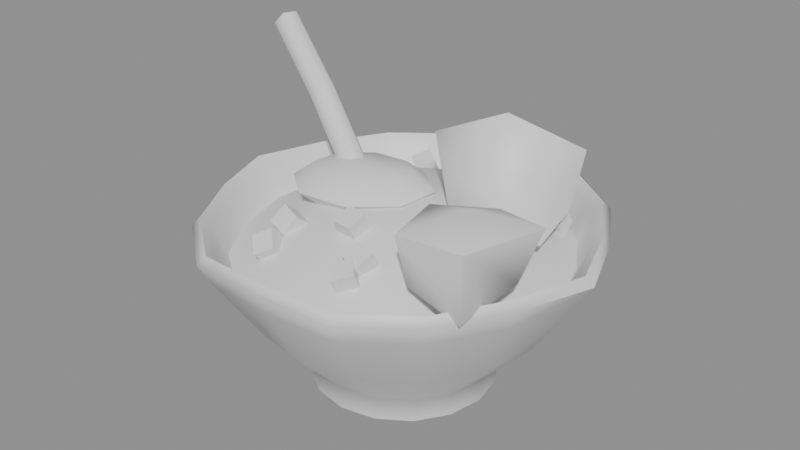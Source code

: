 # Source: SM_sugar.blend  (saved by Blender 5.2.44; exported with 4.5.12 LTS)
import bpy
from mathutils import Matrix  # noqa: F401  (used for matrix-valued properties, if any)

bpy.ops.wm.read_factory_settings(use_empty=True)
scene = bpy.context.scene
scene.name = 'Scene'

# ---- collections
col_sm_sugar = bpy.data.collections.new('SM_sugar'); scene.collection.children.link(col_sm_sugar)

# ---- materials (node trees are filled in below, after node groups)
mat_m_celadon = bpy.data.materials.new('M_Celadon')
mat_m_sugarwhite = bpy.data.materials.new('M_SugarWhite')
mat_m_rocksugar = bpy.data.materials.new('M_RockSugar')
mat_m_lightwood = bpy.data.materials.new('M_LightWood')

# ---- material node trees
mat_m_celadon.use_nodes = True; mat_m_celadon.node_tree.nodes.clear()
_N = mat_m_celadon.node_tree.nodes; _L = mat_m_celadon.node_tree.links
n0 = _N.new('ShaderNodeBsdfPrincipled'); n0.name = 'Principled BSDF'; n0.location = (-200, 100)
n0.inputs[10].default_value = 0.005
n1 = _N.new('ShaderNodeOutputMaterial'); n1.name = 'Material Output'; n1.location = (200, 100)
_L.new(n0.outputs[0], n1.inputs[0])
n1.is_active_output = True
mat_m_sugarwhite.use_nodes = True; mat_m_sugarwhite.node_tree.nodes.clear()
_N = mat_m_sugarwhite.node_tree.nodes; _L = mat_m_sugarwhite.node_tree.links
n0 = _N.new('ShaderNodeBsdfPrincipled'); n0.name = 'Principled BSDF'; n0.location = (-200, 100)
n0.inputs[10].default_value = 0.005
n1 = _N.new('ShaderNodeOutputMaterial'); n1.name = 'Material Output'; n1.location = (200, 100)
_L.new(n0.outputs[0], n1.inputs[0])
n1.is_active_output = True
mat_m_rocksugar.use_nodes = True; mat_m_rocksugar.node_tree.nodes.clear()
_N = mat_m_rocksugar.node_tree.nodes; _L = mat_m_rocksugar.node_tree.links
n0 = _N.new('ShaderNodeBsdfPrincipled'); n0.name = 'Principled BSDF'; n0.location = (-200, 100)
n0.inputs[10].default_value = 0.005
n1 = _N.new('ShaderNodeOutputMaterial'); n1.name = 'Material Output'; n1.location = (200, 100)
_L.new(n0.outputs[0], n1.inputs[0])
n1.is_active_output = True
mat_m_lightwood.use_nodes = True; mat_m_lightwood.node_tree.nodes.clear()
_N = mat_m_lightwood.node_tree.nodes; _L = mat_m_lightwood.node_tree.links
n0 = _N.new('ShaderNodeBsdfPrincipled'); n0.name = 'Principled BSDF'; n0.location = (-200, 100)
n0.inputs[10].default_value = 0.005
n1 = _N.new('ShaderNodeOutputMaterial'); n1.name = 'Material Output'; n1.location = (200, 100)
_L.new(n0.outputs[0], n1.inputs[0])
n1.is_active_output = True

# ---- meshes
me_sm_sugar = bpy.data.meshes.new('SM_sugar')
me_sm_sugar.from_pydata([(0.03, 0.0, 0.0), (0.02772, 0.01148, 0.0), (0.02121, 0.02121, 0.0), (0.01148, 0.02772, 0.0), (1.837e-18, 0.03, 0.0), (-0.01148, 0.02772, 0.0), (-0.02121, 0.02121, 0.0), (-0.02772, 0.01148, 0.0), (-0.03, 3.674e-18, 0.0), (-0.02772, -0.01148, 0.0), (-0.02121, -0.02121, 0.0), (-0.01148, -0.02772, 0.0), (-5.511e-18, -0.03, 0.0), (0.01148, -0.02772, 0.0), (0.02121, -0.02121, 0.0), (0.02772, -0.01148, 0.0), (0.036, 0.0, 0.0), (0.03326, 0.01378, 0.0), (0.02546, 0.02546, 0.0), (0.01378, 0.03326, 0.0), (2.204e-18, 0.036, 0.0), (-0.01378, 0.03326, 0.0), (-0.02546, 0.02546, 0.0), (-0.03326, 0.01378, 0.0), (-0.036, 4.409e-18, 0.0), (-0.03326, -0.01378, 0.0), (-0.02546, -0.02546, 0.0), (-0.01378, -0.03326, 0.0), (-6.613e-18, -0.036, 0.0), (0.01378, -0.03326, 0.0), (0.02546, -0.02546, 0.0), (0.03326, -0.01378, 0.0), (0.037, 0.0, 0.01), (0.03418, 0.01416, 0.01), (0.02616, 0.02616, 0.01), (0.01416, 0.03418, 0.01), (2.266e-18, 0.037, 0.01), (-0.01416, 0.03418, 0.01), (-0.02616, 0.02616, 0.01), (-0.03418, 0.01416, 0.01), (-0.037, 4.531e-18, 0.01), (-0.03418, -0.01416, 0.01), (-0.02616, -0.02616, 0.01), (-0.01416, -0.03418, 0.01), (-6.797e-18, -0.037, 0.01), (0.01416, -0.03418, 0.01), (0.02616, -0.02616, 0.01), (0.03418, -0.01416, 0.01), (0.05611, 0.0, 0.03), (0.05167, 0.0214, 0.03), (0.0396, 0.0396, 0.03), (0.02146, 0.05181, 0.03), (3.422e-18, 0.05589, 0.03), (-0.02146, 0.05181, 0.03), (-0.0396, 0.0396, 0.03), (-0.05167, 0.0214, 0.03), (-0.05611, 6.871e-18, 0.03), (-0.05167, -0.0214, 0.03), (-0.0396, -0.0396, 0.03), (-0.02146, -0.05181, 0.03), (-1.027e-17, -0.05589, 0.03), (0.02146, -0.05181, 0.03), (0.0396, -0.0396, 0.03), (0.05167, -0.0214, 0.03), (0.07433, 0.0, 0.056), (0.065, 0.02692, 0.056), (0.05091, 0.05091, 0.056), (0.02818, 0.06804, 0.056), (4.266e-18, 0.06967, 0.056), (-0.02818, 0.06804, 0.056), (-0.05091, 0.05091, 0.056), (-0.065, 0.02692, 0.056), (-0.07433, 9.103e-18, 0.056), (-0.065, -0.02692, 0.056), (-0.05091, -0.05091, 0.056), (-0.02818, -0.06804, 0.056), (-1.28e-17, -0.06967, 0.056), (0.02818, -0.06804, 0.056), (0.05091, -0.05091, 0.056), (0.065, -0.02692, 0.056), (0.07904, 0.0, 0.064), (0.06823, 0.02826, 0.064), (0.05374, 0.05374, 0.064), (0.02991, 0.0722, 0.064), (4.468e-18, 0.07296, 0.064), (-0.02991, 0.0722, 0.064), (-0.05374, 0.05374, 0.064), (-0.06823, 0.02826, 0.064), (-0.07904, 9.68e-18, 0.064), (-0.06823, -0.02826, 0.064), (-0.05374, -0.05374, 0.064), (-0.02991, -0.0722, 0.064), (-1.34e-17, -0.07296, 0.064), (0.02991, -0.0722, 0.064), (0.05374, -0.05374, 0.064), (0.06823, -0.02826, 0.064), (0.0755, 0.0, 0.067), (0.06581, 0.02726, 0.067), (0.05162, 0.05162, 0.067), (0.02861, 0.06908, 0.067), (4.317e-18, 0.0705, 0.067), (-0.02861, 0.06908, 0.067), (-0.05162, 0.05162, 0.067), (-0.06581, 0.02726, 0.067), (-0.0755, 9.246e-18, 0.067), (-0.06581, -0.02726, 0.067), (-0.05162, -0.05162, 0.067), (-0.02861, -0.06908, 0.067), (-1.295e-17, -0.0705, 0.067), (0.02861, -0.06908, 0.067), (0.05162, -0.05162, 0.067), (0.06581, -0.02726, 0.067), (0.07084, 0.0, 0.063), (0.06255, 0.02591, 0.063), (0.04879, 0.04879, 0.063), (0.0269, 0.06495, 0.063), (4.112e-18, 0.06716, 0.063), (-0.0269, 0.06495, 0.063), (-0.04879, 0.04879, 0.063), (-0.06255, 0.02591, 0.063), (-0.07084, 8.675e-18, 0.063), (-0.06255, -0.02591, 0.063), (-0.04879, -0.04879, 0.063), (-0.0269, -0.06495, 0.063), (-1.234e-17, -0.06716, 0.063), (0.0269, -0.06495, 0.063), (0.04879, -0.04879, 0.063), (0.06255, -0.02591, 0.063), (0.0651, 0.0, 0.052), (0.05841, 0.02419, 0.052), (0.04525, 0.04525, 0.052), (0.02479, 0.05985, 0.052), (3.852e-18, 0.0629, 0.052), (-0.02479, 0.05985, 0.052), (-0.04525, 0.04525, 0.052), (-0.05841, 0.02419, 0.052), (-0.0651, 7.972e-18, 0.052), (-0.05841, -0.02419, 0.052), (-0.04525, -0.04525, 0.052), (-0.02479, -0.05985, 0.052), (-1.156e-17, -0.0629, 0.052), (0.02479, -0.05985, 0.052), (0.04525, -0.04525, 0.052), (0.05841, -0.02419, 0.052), (0.0, 0.0, 0.004), (0.03, 0.0, 0.0), (0.02772, 0.01148, 0.0), (0.02121, 0.02121, 0.0), (0.01148, 0.02772, 0.0), (1.837e-18, 0.03, 0.0), (-0.01148, 0.02772, 0.0), (-0.02121, 0.02121, 0.0), (-0.02772, 0.01148, 0.0), (-0.03, 3.674e-18, 0.0), (-0.02772, -0.01148, 0.0), (-0.02121, -0.02121, 0.0), (-0.01148, -0.02772, 0.0), (-5.511e-18, -0.03, 0.0), (0.01148, -0.02772, 0.0), (0.02121, -0.02121, 0.0), (0.02772, -0.01148, 0.0), (0.0651, 0.0, 0.052), (0.05841, 0.02419, 0.052), (0.04525, 0.04525, 0.052), (0.02479, 0.05985, 0.052), (3.852e-18, 0.0629, 0.052), (-0.02479, 0.05985, 0.052), (-0.04525, 0.04525, 0.052), (-0.05841, 0.02419, 0.052), (-0.0651, 7.972e-18, 0.052), (-0.05841, -0.02419, 0.052), (-0.04525, -0.04525, 0.052), (-0.02479, -0.05985, 0.052), (-1.156e-17, -0.0629, 0.052), (0.02479, -0.05985, 0.052), (0.04525, -0.04525, 0.052), (0.05841, -0.02419, 0.052), (0.045, 0.0, 0.064), (0.04157, 0.01722, 0.064), (0.03182, 0.03182, 0.064), (0.01722, 0.04157, 0.064), (2.755e-18, 0.045, 0.064), (-0.01722, 0.04157, 0.064), (-0.03182, 0.03182, 0.064), (-0.04157, 0.01722, 0.064), (-0.045, 5.511e-18, 0.064), (-0.04157, -0.01722, 0.064), (-0.03182, -0.03182, 0.064), (-0.01722, -0.04157, 0.064), (-8.266e-18, -0.045, 0.064), (0.01722, -0.04157, 0.064), (0.03182, -0.03182, 0.064), (0.04157, -0.01722, 0.064), (0.02, 0.0, 0.071), (0.01848, 0.007654, 0.071), (0.01414, 0.01414, 0.071), (0.007654, 0.01848, 0.071), (1.225e-18, 0.02, 0.071), (-0.007654, 0.01848, 0.071), (-0.01414, 0.01414, 0.071), (-0.01848, 0.007654, 0.071), (-0.02, 2.449e-18, 0.071), (-0.01848, -0.007654, 0.071), (-0.01414, -0.01414, 0.071), (-0.007654, -0.01848, 0.071), (-3.674e-18, -0.02, 0.071), (0.007654, -0.01848, 0.071), (0.01414, -0.01414, 0.071), (0.01848, -0.007654, 0.071), (0.0, 0.0, 0.073), (0.01244, -0.04901, 0.05766), (0.01244, -0.05254, 0.06484), (0.007116, -0.04365, 0.0603), (0.007116, -0.04718, 0.06747), (0.01841, -0.04423, 0.06001), (0.01841, -0.04776, 0.06719), (0.01309, -0.03887, 0.06264), (0.01309, -0.0424, 0.06982), (-0.04496, 0.007036, 0.05841), (-0.04496, 0.001512, 0.0642), (-0.04921, 0.01194, 0.06309), (-0.04921, 0.006416, 0.06888), (-0.03818, 0.01011, 0.06135), (-0.03818, 0.004585, 0.06713), (-0.04243, 0.01501, 0.06603), (-0.04243, 0.009489, 0.07181), (-0.004886, 0.04351, 0.05797), (-0.004886, 0.03934, 0.0648), (-0.012, 0.04664, 0.05988), (-0.012, 0.04247, 0.06671), (-0.00122, 0.04957, 0.06168), (-0.00122, 0.0454, 0.0685), (-0.00833, 0.0527, 0.06359), (-0.00833, 0.04853, 0.07042), (0.01444, 0.02953, 0.06315), (0.01444, 0.02598, 0.07032), (0.006962, 0.03207, 0.06441), (0.006962, 0.02853, 0.07158), (0.01728, 0.03623, 0.06647), (0.01728, 0.03268, 0.07364), (0.009804, 0.03878, 0.06773), (0.009804, 0.03523, 0.0749), (0.01608, -0.04111, 0.06071), (0.01608, -0.04495, 0.06773), (0.008448, -0.03901, 0.06186), (0.008448, -0.04285, 0.06888), (0.01848, -0.03442, 0.06438), (0.01848, -0.03826, 0.0714), (0.01085, -0.03231, 0.06553), (0.01085, -0.03616, 0.07255), (0.01062, 0.03704, 0.06045), (0.01062, 0.03098, 0.06567), (0.006499, 0.04152, 0.06564), (0.006499, 0.03546, 0.07086), (0.01748, 0.03973, 0.06357), (0.01748, 0.03367, 0.06879), (0.01336, 0.04421, 0.06876), (0.01336, 0.03815, 0.07398), (-0.0232, -0.03289, 0.05986), (-0.0232, -0.03908, 0.06492), (-0.03068, -0.03109, 0.06206), (-0.03068, -0.03729, 0.06712), (-0.02036, -0.02816, 0.06566), (-0.02036, -0.03435, 0.07072), (-0.02784, -0.02636, 0.06785), (-0.02784, -0.03256, 0.07291), (0.01382, 0.04398, 0.05726), (0.01382, 0.04156, 0.06488), (0.006892, 0.0478, 0.05847), (0.006892, 0.04537, 0.06609), (0.01782, 0.05059, 0.05936), (0.01782, 0.04817, 0.06698), (0.01089, 0.0544, 0.06057), (0.01089, 0.05198, 0.06819), (-0.02477, 0.0415, 0.05564), (-0.02477, 0.03778, 0.06272), (-0.03119, 0.04573, 0.05786), (-0.03119, 0.04201, 0.06494), (-0.01999, 0.04718, 0.05862), (-0.01999, 0.04346, 0.0657), (-0.02641, 0.05141, 0.06085), (-0.02641, 0.04769, 0.06793), (0.03547, 0.03849, 0.05365), (0.03547, 0.03428, 0.06046), (0.03483, 0.04527, 0.05785), (0.03483, 0.04106, 0.06465), (0.04344, 0.03903, 0.05399), (0.04344, 0.03483, 0.0608), (0.0428, 0.04582, 0.05819), (0.0428, 0.04161, 0.06499), (0.002956, -0.0293, 0.06583), (0.002956, -0.03276, 0.07304), (-0.005005, -0.02859, 0.06617), (-0.005005, -0.03205, 0.07339), (0.003749, -0.02212, 0.06927), (0.003749, -0.02558, 0.07649), (-0.004211, -0.02141, 0.06962), (-0.004211, -0.02487, 0.07683), (-0.02501, -0.04551, 0.05533), (-0.02501, -0.05125, 0.06091), (-0.02998, -0.04114, 0.05982), (-0.02998, -0.04687, 0.0654), (-0.01874, -0.04204, 0.0589), (-0.01874, -0.04778, 0.06448), (-0.02372, -0.03767, 0.06339), (-0.02372, -0.0434, 0.06897), (0.03, 0.019, 0.1061), (0.02149, 0.03914, 0.06871), (0.03, 0.019, 0.05799), (0.05161, 0.03625, 0.09249), (0.04837, 0.03366, 0.06939), (0.04564, 0.01103, 0.08857), (0.05324, 0.007155, 0.06726), (0.02414, 1.134e-05, 0.08971), (0.02329, -0.002727, 0.06889), (0.001489, 0.01538, 0.09298), (0.009971, 0.01645, 0.07088), (0.02384, 0.03357, 0.08817), (0.046, -0.026, 0.09167), (0.02651, -0.02059, 0.06555), (0.046, -0.026, 0.05767), (0.04595, -0.007008, 0.08458), (0.04594, -0.004583, 0.06633), (0.06898, -0.0155, 0.08834), (0.06195, -0.01871, 0.06743), (0.05692, -0.04194, 0.08544), (0.05996, -0.04638, 0.06393), (0.03387, -0.04603, 0.08657), (0.03609, -0.04237, 0.06736), (0.02771, -0.02092, 0.0858), (-0.01983, 0.005055, 0.074), (-0.02348, 0.003626, 0.07014), (-0.02565, -0.001429, 0.07014), (-0.02417, -0.005055, 0.074), (-0.02052, -0.003626, 0.07786), (-0.01835, 0.001429, 0.07786), (-0.0479, 0.01708, 0.096), (-0.0514, 0.01555, 0.09204), (-0.0535, 0.01047, 0.09204), (-0.0521, 0.006918, 0.096), (-0.0486, 0.008446, 0.09996), (-0.0465, 0.01353, 0.09996), (-0.07796, 0.02911, 0.116), (-0.08131, 0.02748, 0.1119), (-0.08335, 0.02238, 0.1119), (-0.08204, 0.01889, 0.116), (-0.07869, 0.02052, 0.1201), (-0.07665, 0.02562, 0.1201), (-0.018, -0.002, 0.0814), (-0.02378, 0.01168, 0.07894), (-0.02618, 0.01734, 0.073), (-0.02378, 0.01168, 0.06706), (-0.018, -0.002, 0.0646), (-0.009516, 0.01299, 0.07894), (-0.006002, 0.01919, 0.073), (-0.009516, 0.01299, 0.06706), (-0.0002198, 0.005517, 0.07894), (0.007145, 0.008631, 0.073), (-0.0002198, 0.005517, 0.06706), (-0.001339, -0.006356, 0.07894), (0.005563, -0.00816, 0.073), (-0.001339, -0.006356, 0.06706), (-0.01222, -0.01568, 0.07894), (-0.009822, -0.02134, 0.073), (-0.01222, -0.01568, 0.06706), (-0.02648, -0.01699, 0.07894), (-0.03, -0.02319, 0.073), (-0.02648, -0.01699, 0.06706), (-0.03578, -0.009517, 0.07894), (-0.04314, -0.01263, 0.073), (-0.03578, -0.009517, 0.06706), (-0.03466, 0.002356, 0.07894), (-0.04156, 0.00416, 0.073), (-0.03466, 0.002356, 0.06706)], [], [(0, 1, 17, 16), (1, 2, 18, 17), (2, 3, 19, 18), (3, 4, 20, 19), (4, 5, 21, 20), (5, 6, 22, 21), (6, 7, 23, 22), (7, 8, 24, 23), (8, 9, 25, 24), (9, 10, 26, 25), (10, 11, 27, 26), (11, 12, 28, 27), (12, 13, 29, 28), (13, 14, 30, 29), (14, 15, 31, 30), (15, 0, 16, 31), (16, 17, 33, 32), (17, 18, 34, 33), (18, 19, 35, 34), (19, 20, 36, 35), (20, 21, 37, 36), (21, 22, 38, 37), (22, 23, 39, 38), (23, 24, 40, 39), (24, 25, 41, 40), (25, 26, 42, 41), (26, 27, 43, 42), (27, 28, 44, 43), (28, 29, 45, 44), (29, 30, 46, 45), (30, 31, 47, 46), (31, 16, 32, 47), (32, 33, 49, 48), (33, 34, 50, 49), (34, 35, 51, 50), (35, 36, 52, 51), (36, 37, 53, 52), (37, 38, 54, 53), (38, 39, 55, 54), (39, 40, 56, 55), (40, 41, 57, 56), (41, 42, 58, 57), (42, 43, 59, 58), (43, 44, 60, 59), (44, 45, 61, 60), (45, 46, 62, 61), (46, 47, 63, 62), (47, 32, 48, 63), (48, 49, 65, 64), (49, 50, 66, 65), (50, 51, 67, 66), (51, 52, 68, 67), (52, 53, 69, 68), (53, 54, 70, 69), (54, 55, 71, 70), (55, 56, 72, 71), (56, 57, 73, 72), (57, 58, 74, 73), (58, 59, 75, 74), (59, 60, 76, 75), (60, 61, 77, 76), (61, 62, 78, 77), (62, 63, 79, 78), (63, 48, 64, 79), (64, 65, 81, 80), (65, 66, 82, 81), (66, 67, 83, 82), (67, 68, 84, 83), (68, 69, 85, 84), (69, 70, 86, 85), (70, 71, 87, 86), (71, 72, 88, 87), (72, 73, 89, 88), (73, 74, 90, 89), (74, 75, 91, 90), (75, 76, 92, 91), (76, 77, 93, 92), (77, 78, 94, 93), (78, 79, 95, 94), (79, 64, 80, 95), (80, 81, 97, 96), (81, 82, 98, 97), (82, 83, 99, 98), (83, 84, 100, 99), (84, 85, 101, 100), (85, 86, 102, 101), (86, 87, 103, 102), (87, 88, 104, 103), (88, 89, 105, 104), (89, 90, 106, 105), (90, 91, 107, 106), (91, 92, 108, 107), (92, 93, 109, 108), (93, 94, 110, 109), (94, 95, 111, 110), (95, 80, 96, 111), (96, 97, 113, 112), (97, 98, 114, 113), (98, 99, 115, 114), (99, 100, 116, 115), (100, 101, 117, 116), (101, 102, 118, 117), (102, 103, 119, 118), (103, 104, 120, 119), (104, 105, 121, 120), (105, 106, 122, 121), (106, 107, 123, 122), (107, 108, 124, 123), (108, 109, 125, 124), (109, 110, 126, 125), (110, 111, 127, 126), (111, 96, 112, 127), (112, 113, 129, 128), (113, 114, 130, 129), (114, 115, 131, 130), (115, 116, 132, 131), (116, 117, 133, 132), (117, 118, 134, 133), (118, 119, 135, 134), (119, 120, 136, 135), (120, 121, 137, 136), (121, 122, 138, 137), (122, 123, 139, 138), (123, 124, 140, 139), (124, 125, 141, 140), (125, 126, 142, 141), (126, 127, 143, 142), (127, 112, 128, 143), (144, 146, 145), (144, 147, 146), (144, 148, 147), (144, 149, 148), (144, 150, 149), (144, 151, 150), (144, 152, 151), (144, 153, 152), (144, 154, 153), (144, 155, 154), (144, 156, 155), (144, 157, 156), (144, 158, 157), (144, 159, 158), (144, 160, 159), (144, 145, 160), (161, 162, 178, 177), (162, 163, 179, 178), (163, 164, 180, 179), (164, 165, 181, 180), (165, 166, 182, 181), (166, 167, 183, 182), (167, 168, 184, 183), (168, 169, 185, 184), (169, 170, 186, 185), (170, 171, 187, 186), (171, 172, 188, 187), (172, 173, 189, 188), (173, 174, 190, 189), (174, 175, 191, 190), (175, 176, 192, 191), (176, 161, 177, 192), (177, 178, 194, 193), (178, 179, 195, 194), (179, 180, 196, 195), (180, 181, 197, 196), (181, 182, 198, 197), (182, 183, 199, 198), (183, 184, 200, 199), (184, 185, 201, 200), (185, 186, 202, 201), (186, 187, 203, 202), (187, 188, 204, 203), (188, 189, 205, 204), (189, 190, 206, 205), (190, 191, 207, 206), (191, 192, 208, 207), (192, 177, 193, 208), (193, 194, 209), (194, 195, 209), (195, 196, 209), (196, 197, 209), (197, 198, 209), (198, 199, 209), (199, 200, 209), (200, 201, 209), (201, 202, 209), (202, 203, 209), (203, 204, 209), (204, 205, 209), (205, 206, 209), (206, 207, 209), (207, 208, 209), (208, 193, 209), (210, 211, 213, 212), (212, 213, 217, 216), (216, 217, 215, 214), (214, 215, 211, 210), (212, 216, 214, 210), (217, 213, 211, 215), (218, 219, 221, 220), (220, 221, 225, 224), (224, 225, 223, 222), (222, 223, 219, 218), (220, 224, 222, 218), (225, 221, 219, 223), (226, 227, 229, 228), (228, 229, 233, 232), (232, 233, 231, 230), (230, 231, 227, 226), (228, 232, 230, 226), (233, 229, 227, 231), (234, 235, 237, 236), (236, 237, 241, 240), (240, 241, 239, 238), (238, 239, 235, 234), (236, 240, 238, 234), (241, 237, 235, 239), (242, 243, 245, 244), (244, 245, 249, 248), (248, 249, 247, 246), (246, 247, 243, 242), (244, 248, 246, 242), (249, 245, 243, 247), (250, 251, 253, 252), (252, 253, 257, 256), (256, 257, 255, 254), (254, 255, 251, 250), (252, 256, 254, 250), (257, 253, 251, 255), (258, 259, 261, 260), (260, 261, 265, 264), (264, 265, 263, 262), (262, 263, 259, 258), (260, 264, 262, 258), (265, 261, 259, 263), (266, 267, 269, 268), (268, 269, 273, 272), (272, 273, 271, 270), (270, 271, 267, 266), (268, 272, 270, 266), (273, 269, 267, 271), (274, 275, 277, 276), (276, 277, 281, 280), (280, 281, 279, 278), (278, 279, 275, 274), (276, 280, 278, 274), (281, 277, 275, 279), (282, 283, 285, 284), (284, 285, 289, 288), (288, 289, 287, 286), (286, 287, 283, 282), (284, 288, 286, 282), (289, 285, 283, 287), (290, 291, 293, 292), (292, 293, 297, 296), (296, 297, 295, 294), (294, 295, 291, 290), (292, 296, 294, 290), (297, 293, 291, 295), (298, 299, 301, 300), (300, 301, 305, 304), (304, 305, 303, 302), (302, 303, 299, 298), (300, 304, 302, 298), (305, 301, 299, 303), (308, 307, 310), (307, 317, 309, 310), (317, 306, 309), (308, 310, 312), (310, 309, 311, 312), (309, 306, 311), (308, 312, 314), (312, 311, 313, 314), (311, 306, 313), (308, 314, 316), (314, 313, 315, 316), (313, 306, 315), (308, 316, 307), (316, 315, 317, 307), (315, 306, 317), (320, 319, 322), (319, 329, 321, 322), (329, 318, 321), (320, 322, 324), (322, 321, 323, 324), (321, 318, 323), (320, 324, 326), (324, 323, 325, 326), (323, 318, 325), (320, 326, 328), (326, 325, 327, 328), (325, 318, 327), (320, 328, 319), (328, 327, 329, 319), (327, 318, 329), (330, 331, 337, 336), (331, 332, 338, 337), (332, 333, 339, 338), (333, 334, 340, 339), (334, 335, 341, 340), (335, 330, 336, 341), (336, 337, 343, 342), (337, 338, 344, 343), (338, 339, 345, 344), (339, 340, 346, 345), (340, 341, 347, 346), (341, 336, 342, 347), (335, 334, 333, 332, 331, 330), (342, 343, 344, 345, 346, 347), (351, 350, 354, 355), (349, 348, 353), (352, 351, 355), (350, 349, 353, 354), (355, 354, 357, 358), (353, 348, 356), (352, 355, 358), (354, 353, 356, 357), (358, 357, 360, 361), (356, 348, 359), (352, 358, 361), (357, 356, 359, 360), (361, 360, 363, 364), (359, 348, 362), (352, 361, 364), (360, 359, 362, 363), (364, 363, 366, 367), (362, 348, 365), (352, 364, 367), (363, 362, 365, 366), (367, 366, 369, 370), (365, 348, 368), (352, 367, 370), (366, 365, 368, 369), (369, 368, 371, 372), (370, 369, 372, 373), (368, 348, 371), (352, 370, 373), (352, 373, 351), (372, 371, 349, 350), (373, 372, 350, 351), (371, 348, 349)])
me_sm_sugar.polygons.foreach_set('use_smooth', [True] * 340)
me_sm_sugar.polygons.foreach_set('material_index', [0, 0, 0, 0, 0, 0, 0, 0, 0, 0, 0, 0, 0, 0, 0, 0, 0, 0, 0, 0, 0, 0, 0, 0, 0, 0, 0, 0, 0, 0, 0, 0, 0, 0, 0, 0, 0, 0, 0, 0, 0, 0, 0, 0, 0, 0, 0, 0, 0, 0, 0, 0, 0, 0, 0, 0, 0, 0, 0, 0, 0, 0, 0, 0, 0, 0, 0, 0, 0, 0, 0, 0, 0, 0, 0, 0, 0, 0, 0, 0, 0, 0, 0, 0, 0, 0, 0, 0, 0, 0, 0, 0, 0, 0, 0, 0, 0, 0, 0, 0, 0, 0, 0, 0, 0, 0, 0, 0, 0, 0, 0, 0, 0, 0, 0, 0, 0, 0, 0, 0, 0, 0, 0, 0, 0, 0, 0, 0, 0, 0, 0, 0, 0, 0, 0, 0, 0, 0, 0, 0, 0, 0, 0, 0, 1, 1, 1, 1, 1, 1, 1, 1, 1, 1, 1, 1, 1, 1, 1, 1, 1, 1, 1, 1, 1, 1, 1, 1, 1, 1, 1, 1, 1, 1, 1, 1, 1, 1, 1, 1, 1, 1, 1, 1, 1, 1, 1, 1, 1, 1, 1, 1, 1, 1, 1, 1, 1, 1, 1, 1, 1, 1, 1, 1, 1, 1, 1, 1, 1, 1, 1, 1, 1, 1, 1, 1, 1, 1, 1, 1, 1, 1, 1, 1, 1, 1, 1, 1, 1, 1, 1, 1, 1, 1, 1, 1, 1, 1, 1, 1, 1, 1, 1, 1, 1, 1, 1, 1, 1, 1, 1, 1, 1, 1, 1, 1, 1, 1, 1, 1, 1, 1, 1, 1, 2, 2, 2, 2, 2, 2, 2, 2, 2, 2, 2, 2, 2, 2, 2, 2, 2, 2, 2, 2, 2, 2, 2, 2, 2, 2, 2, 2, 2, 2, 3, 3, 3, 3, 3, 3, 3, 3, 3, 3, 3, 3, 3, 3, 3, 3, 3, 3, 3, 3, 3, 3, 3, 3, 3, 3, 3, 3, 3, 3, 3, 3, 3, 3, 3, 3, 3, 3, 3, 3, 3, 3, 3, 3, 3, 3])
_k = set([(16, 17), (16, 31), (17, 18), (18, 19), (19, 20), (20, 21), (21, 22), (22, 23), (23, 24), (24, 25), (25, 26), (26, 27), (27, 28), (28, 29), (29, 30), (30, 31), (80, 81), (80, 95), (82, 83), (85, 86), (87, 88), (88, 89), (90, 91), (93, 94), (96, 97), (96, 111), (97, 98), (98, 99), (99, 100), (100, 101), (101, 102), (102, 103), (103, 104), (104, 105), (105, 106), (106, 107), (107, 108), (108, 109), (109, 110), (110, 111), (210, 211), (210, 212), (210, 214), (211, 213), (211, 215), (212, 213), (212, 216), (213, 217), (214, 215), (214, 216), (215, 217), (216, 217), (218, 219), (218, 220), (218, 222), (219, 221), (219, 223), (220, 221), (220, 224), (221, 225), (222, 223), (222, 224), (223, 225), (224, 225), (226, 227), (226, 228), (226, 230), (227, 229), (227, 231), (228, 229), (228, 232), (229, 233), (230, 231), (230, 232), (231, 233), (232, 233), (234, 235), (234, 236), (234, 238), (235, 237), (235, 239), (236, 237), (236, 240), (237, 241), (238, 239), (238, 240), (239, 241), (240, 241), (242, 243), (242, 244), (242, 246), (243, 245), (243, 247), (244, 245), (244, 248), (245, 249), (246, 247), (246, 248), (247, 249), (248, 249), (250, 251), (250, 252), (250, 254), (251, 253), (251, 255), (252, 253), (252, 256), (253, 257), (254, 255), (254, 256), (255, 257), (256, 257), (258, 259), (258, 260), (258, 262), (259, 261), (259, 263), (260, 261), (260, 264), (261, 265), (262, 263), (262, 264), (263, 265), (264, 265), (266, 267), (266, 268), (266, 270), (267, 269), (267, 271), (268, 269), (268, 272), (269, 273), (270, 271), (270, 272), (271, 273), (272, 273), (274, 275), (274, 276), (274, 278), (275, 277), (275, 279), (276, 277), (276, 280), (277, 281), (278, 279), (278, 280), (279, 281), (280, 281), (282, 283), (282, 284), (282, 286), (283, 285), (283, 287), (284, 285), (284, 288), (285, 289), (286, 287), (286, 288), (287, 289), (288, 289), (290, 291), (290, 292), (290, 294), (291, 293), (291, 295), (292, 293), (292, 296), (293, 297), (294, 295), (294, 296), (295, 297), (296, 297), (298, 299), (298, 300), (298, 302), (299, 301), (299, 303), (300, 301), (300, 304), (301, 305), (302, 303), (302, 304), (303, 305), (304, 305), (306, 309), (306, 315), (309, 310), (310, 312), (312, 314), (315, 316), (319, 329), (321, 323), (323, 324), (323, 325), (325, 326), (325, 327), (327, 328), (327, 329), (330, 331), (330, 335), (331, 332), (332, 333), (333, 334), (334, 335), (342, 343), (342, 347), (343, 344), (344, 345), (345, 346), (346, 347), (350, 354), (350, 372), (354, 357), (357, 360), (360, 363), (363, 366), (366, 369), (369, 372)])
me_sm_sugar.attributes.new('sharp_edge', 'BOOLEAN', 'EDGE').data.foreach_set('value', [ (min(e.vertices), max(e.vertices)) in _k for e in me_sm_sugar.edges])
me_sm_sugar.materials.append(mat_m_celadon)
me_sm_sugar.materials.append(mat_m_sugarwhite)
me_sm_sugar.materials.append(mat_m_rocksugar)
me_sm_sugar.materials.append(mat_m_lightwood)
me_sm_sugar.update()

# ---- objects
ob_sm_sugar = bpy.data.objects.new('SM_sugar', me_sm_sugar)

# ---- transforms, parenting, visibility, modifiers, constraints
ob_sm_sugar.location = (0.0, 0.0, 0.0)
_m = ob_sm_sugar.modifiers.new('WeightedNormal', 'WEIGHTED_NORMAL')
_m.keep_sharp = True

# ---- collection membership
col_sm_sugar.objects.link(ob_sm_sugar)

# ---- scene / render settings (as saved in the file)
scene.frame_start = 1; scene.frame_end = 250; scene.frame_set(1)
scene.render.engine = 'BLENDER_EEVEE_NEXT'
scene.render.bake_bias = 0.0
scene.render.bake_samples = 0
scene.render.compositor_device = 'GPU'
scene.eevee.use_volume_custom_range = False
scene.eevee.fast_gi_thickness_near = 0.1
scene.eevee.fast_gi_thickness_far = 0.0
scene.eevee.ray_tracing_options.screen_trace_thickness = 0.1
bpy.context.view_layer.update()

# ---- added for rendering (the .blend has no active camera and no usable light): camera, sun + grey world if the file has none
cam_auto = bpy.data.cameras.new('AutoCamera')
cam_auto.lens = 50.0
cam_auto.sensor_width = 36.0
cam_auto.clip_end = 1000.0
ob_auto_camera = bpy.data.objects.new('AutoCamera', cam_auto)
scene.collection.objects.link(ob_auto_camera)
ob_auto_camera.location = (0.228364, -0.276622, 0.244439)
ob_auto_camera.rotation_euler = (1.09748, -7.21219e-08, 0.694738)
scene.camera = ob_auto_camera
light_auto_sun = bpy.data.lights.new('AutoSun', 'SUN')
light_auto_sun.energy = 3.0
light_auto_sun.angle = 0.0523599
ob_auto_sun = bpy.data.objects.new('AutoSun', light_auto_sun)
scene.collection.objects.link(ob_auto_sun)
ob_auto_sun.rotation_euler = (0.872665, 0.174533, 0.523599)
if scene.world is None:
    world_auto = bpy.data.worlds.new('AutoWorld')
    world_auto.color = (0.3, 0.3, 0.3)
    scene.world = world_auto
bpy.context.view_layer.update()
